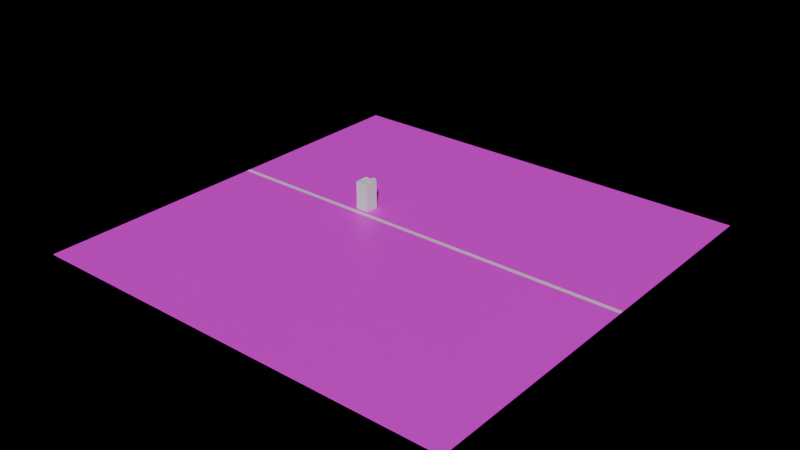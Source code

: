 # Source: test_whiteroom.blend  (saved by Blender 5.0.119; exported with 4.5.12 LTS)
import bpy
from mathutils import Matrix  # noqa: F401  (used for matrix-valued properties, if any)

bpy.ops.wm.read_factory_settings(use_empty=True)
scene = bpy.context.scene
scene.name = 'Scene'

# ---- images (referenced by path relative to the original .blend; pixels are not part of the script)
import os
ASSET_DIR = os.environ.get("B2B_ASSET_DIR", "")  # directory of the original .blend (textures are referenced by path, not embedded)
HERE = os.path.dirname(os.path.abspath(__file__))  # packed textures are extracted next to this script under _unpacked/

def load_image(name, relpath, width, height, colorspace="sRGB"):
    """Load a texture the original file referenced (path relative to the .blend, or extracted next to this script)."""
    p = next((c for c in (os.path.join(HERE, relpath), os.path.join(ASSET_DIR, relpath)) if relpath and os.path.exists(c)), "")
    if p:
        img = bpy.data.images.load(p, check_existing=True)
        img.name = name
    else:  # same state as the original file: an image datablock whose file is absent (Cycles renders it pink)
        img = bpy.data.images.new(name, width, height)
        img.source = "FILE"
        img.filepath = "//" + (relpath or name)
    img.colorspace_settings.name = colorspace
    return img
img_prototype_grid_gray_10_512x512_png = load_image('Prototype_Grid_Gray_10-512x512.png', 'Prototype_Grid_Gray_10-512x512.png', 1024, 1024, 'sRGB')

# ---- materials (node trees are filled in below, after node groups)
mat_material = bpy.data.materials.new('material')
mat_material.use_backface_culling_lightprobe_volume = False
mat_road = bpy.data.materials.new('road')
mat_road.use_backface_culling_lightprobe_volume = False

# ---- material node trees
mat_material.use_nodes = True; mat_material.node_tree.nodes.clear()
_N = mat_material.node_tree.nodes; _L = mat_material.node_tree.links
n0 = _N.new('ShaderNodeOutputMaterial'); n0.name = 'Material Output'; n0.location = (543, 88)
n1 = _N.new('ShaderNodeTexImage'); n1.name = 'Image Texture'; n1.location = (-346, 109)
n1.image = img_prototype_grid_gray_10_512x512_png
n2 = _N.new('ShaderNodeMapping'); n2.name = 'Mapping'; n2.location = (-526, 69)
n3 = _N.new('ShaderNodeTexCoord'); n3.name = 'Texture Coordinate'; n3.location = (-706, 69)
n4 = _N.new('ShaderNodeBsdfPrincipled'); n4.name = 'Principled BSDF'; n4.location = (102, 134)
_L.new(n2.outputs[0], n1.inputs[0])
_L.new(n3.outputs[2], n2.inputs[0])
_L.new(n1.outputs[0], n4.inputs[0])
_L.new(n4.outputs[0], n0.inputs[0])
n0.is_active_output = True
mat_road.use_nodes = True; mat_road.node_tree.nodes.clear()
_N = mat_road.node_tree.nodes; _L = mat_road.node_tree.links
n0 = _N.new('ShaderNodeBsdfPrincipled'); n0.name = 'Principled BSDF'; n0.location = (-200, 100)
n1 = _N.new('ShaderNodeOutputMaterial'); n1.name = 'Material Output'; n1.location = (200, 100)
_L.new(n0.outputs[0], n1.inputs[0])
n1.is_active_output = True

# ---- world
world_world = bpy.data.worlds.new('World'); scene.world = world_world
world_world.use_nodes = True; world_world.node_tree.nodes.clear()
_N = world_world.node_tree.nodes; _L = world_world.node_tree.links
n0 = _N.new('ShaderNodeOutputWorld'); n0.name = 'World Output'; n0.location = (200, 100)
n1 = _N.new('ShaderNodeBackground'); n1.name = 'Background'; n1.location = (-200, 100)
n1.inputs[0].default_value = (0.0, 0.0, 0.0, 1.0)
_L.new(n1.outputs[0], n0.inputs[0])
n0.is_active_output = True
world_world.color = (0.05088, 0.05088, 0.05088)
world_world.sun_shadow_jitter_overblur = 0.0

# ---- meshes
me_cube_003 = bpy.data.meshes.new('Cube.003')
me_cube_003.from_pydata([(-442.5, -442.5, -1.391), (-442.5, -442.5, -0.04558), (-442.5, 442.5, -1.391), (-442.5, 442.5, -0.04558), (442.5, -442.5, -1.391), (442.5, -442.5, -0.04558), (442.5, 442.5, -1.391), (442.5, 442.5, -0.04558), (-442.5, 30.93, -1.391), (-442.5, 30.93, -0.04558), (442.5, 30.93, -1.391), (442.5, 30.93, -0.04558), (-442.5, 40.64, -0.04558), (442.5, 40.64, -1.391), (-442.5, 40.64, -1.391), (442.5, 40.64, -0.04558), (-442.5, 40.17, -1.391), (442.5, 40.17, -0.04558), (-442.5, 40.17, -0.04558), (442.5, 40.17, -1.391), (-442.5, 31.51, -1.391), (442.5, 31.51, -0.04558), (-442.5, 31.51, -0.04558), (442.5, 31.51, -1.391), (442.5, 31.51, 0.332), (442.5, 30.93, 0.332), (-442.5, 30.93, 0.332), (-442.5, 40.17, 0.332), (-442.5, 40.64, 0.332), (442.5, 40.64, 0.332), (442.5, 40.17, 0.332), (-442.5, 31.51, 0.332)], [], [(14, 12, 3, 2), (2, 3, 7, 6), (10, 11, 5, 4), (4, 5, 1, 0), (8, 10, 4, 0), (11, 9, 1, 5), (11, 21, 24, 25), (20, 23, 10, 8), (23, 21, 11, 10), (0, 1, 9, 8), (6, 7, 15, 13), (2, 6, 13, 14), (7, 3, 12, 15), (16, 18, 12, 14), (20, 22, 18, 16), (13, 15, 17, 19), (14, 13, 19, 16), (21, 22, 31, 24), (8, 9, 22, 20), (19, 17, 21, 23), (16, 19, 23, 20), (17, 18, 22, 21), (24, 31, 26, 25), (29, 28, 27, 30), (15, 12, 28, 29), (18, 17, 30, 27), (12, 18, 27, 28), (17, 15, 29, 30), (22, 9, 26, 31), (9, 11, 25, 26)])
me_cube_003.polygons.foreach_set('material_index', [0, 0, 0, 0, 0, 0, 0, 0, 0, 0, 0, 0, 0, 0, 0, 0, 0, 0, 0, 0, 0, 1, 0, 0, 0, 0, 0, 0, 0, 0])
_uv = me_cube_003.uv_layers.new(name='UVMap')
_uv.uv.foreach_set('vector', [0.375, 0.4397, 0.375, 0.4397, 0.375, 3.58, 0.375, 3.58, 20.31, -0.1147, 20.31, -0.1147, 34.87, -0.1089, 34.87, -0.1089, 0.124, -0.03349, 0.124, -0.03366, 0.124, 9.189, 0.124, 9.189, 34.87, 18.62, 34.87, 18.62, 20.31, 11.26, 20.31, 11.26, -7.046, 0.1243, 7.297, 0.1243, 7.297, 7.796, -7.046, 7.796, -28.09, -1.497, 29.08, -1.497, 29.08, 29.08, -28.09, 29.08, 0.124, -0.03366, 0.124, -0.04487, 0.124, -0.04492, 0.124, -0.0337, -7.046, 0.115, 7.297, 0.115, 7.297, 0.1243, -7.046, 0.1243, 0.124, -0.0447, 0.124, -0.04487, 0.124, -0.03366, 0.124, -0.03349, 0.3751, -3.336, 0.375, -3.336, 0.375, 0.3638, 0.375, 0.3638, 0.124, -8.052, 0.124, -8.052, 0.124, -0.2228, 0.124, -0.2226, -7.046, -6.547, 7.297, -6.547, 7.297, -0.03301, -7.046, -0.03301, -28.09, -28.09, 29.08, -28.09, 29.08, -2.125, -28.09, -2.125, 0.375, 0.436, 0.375, 0.436, 0.375, 0.4397, 0.375, 0.4397, 0.375, 0.3683, 0.375, 0.3683, 0.375, 0.436, 0.375, 0.436, 0.124, -0.2226, 0.124, -0.2228, 0.124, -0.2137, 0.124, -0.2135, -7.047, -0.03301, 7.297, -0.03301, 7.297, -0.02542, -7.047, -0.02541, -28.09, 0.3484, 29.08, 0.3484, 29.08, 0.3484, -28.09, 0.3484, 0.375, 0.3638, 0.375, 0.3638, 0.375, 0.3683, 0.375, 0.3683, 0.124, -0.2135, 0.124, -0.2137, 0.124, -0.04487, 0.124, -0.04471, -7.046, -0.02542, 7.297, -0.02542, 7.297, 0.115, -7.046, 0.115, -28.09, -2.094, 29.08, -2.094, 29.08, -1.535, -28.09, -1.535, -28.09, -1.535, 29.08, -1.535, 29.08, -1.497, -28.09, -1.497, -28.09, -2.125, 29.08, -2.125, 29.08, -2.094, -28.09, -2.094, -28.09, -2.026, 29.08, -2.026, 29.08, -2.026, -28.09, -2.026, 29.08, -1.904, -28.09, -1.904, -28.09, -1.904, 29.08, -1.904, 0.375, 0.4397, 0.375, 0.436, 0.375, 0.436, 0.375, 0.4396, 0.124, -0.2137, 0.124, -0.2228, 0.124, -0.2228, 0.124, -0.2137, 0.375, 0.3683, 0.375, 0.3638, 0.375, 0.3638, 0.375, 0.3683, 29.08, 0.498, -28.09, 0.498, -28.09, 0.498, 29.08, 0.498])
me_cube_003.materials.append(mat_material)
me_cube_003.materials.append(mat_road)
me_cube_003.update()
me_cube = bpy.data.meshes.new('Cube')
me_cube.from_pydata([(-17.42, -5.894, -0.04998), (-17.42, -5.894, 70.9), (-17.42, 28.95, -0.04998), (-17.42, 28.95, 70.9), (17.42, -5.894, -0.04998), (17.42, -5.894, 70.9), (17.42, 28.95, -0.04998), (17.42, 28.95, 70.9), (7.533, -5.894, 70.9), (7.533, -5.894, -0.04998), (7.533, 28.95, 70.9), (7.533, 28.95, -0.04998), (15.75, 28.95, 70.9), (15.75, -5.894, -0.04998), (15.75, -5.894, 70.9), (15.75, 28.95, -0.04998), (-17.42, -5.199, -0.04998), (-17.42, -5.199, 70.9), (17.42, -5.199, -0.04998), (17.42, -5.199, 70.9), (7.533, -5.199, 70.9), (7.533, -5.199, -0.04998), (15.75, -5.199, 70.9), (15.75, -5.199, -0.04998), (16.59, 28.95, 70.9), (16.59, -5.894, -0.04998), (16.59, -5.894, 70.9), (16.59, 28.95, -0.04998), (16.59, -5.199, 70.9), (16.59, -5.199, -0.04998), (-16.6, 28.95, -0.04998), (-16.6, -5.894, 70.9), (-16.6, -5.894, -0.04998), (-16.6, 28.95, 70.9), (-16.6, -5.199, -0.04998), (-16.6, -5.199, 70.9), (-17.42, 27.88, 70.9), (17.42, 27.88, -0.04998), (-17.42, 27.88, -0.04998), (17.42, 27.88, 70.9), (7.533, 27.88, 70.9), (7.533, 27.88, -0.04998), (15.75, 27.88, 70.9), (15.75, 27.88, -0.04998), (16.59, 27.88, -0.04998), (16.59, 27.88, 70.9), (-16.6, 27.88, 70.9), (-16.6, 27.88, -0.04998), (-17.42, 27.88, 72.03), (-17.42, 28.95, 72.03), (16.59, 28.95, 72.03), (17.42, 28.95, 72.03), (17.42, -5.199, 72.03), (17.42, -5.894, 72.03), (-16.6, -5.894, 72.03), (-17.42, -5.894, 72.03), (15.75, -5.894, 72.03), (7.533, -5.894, 72.03), (-16.6, 28.95, 72.03), (7.533, 28.95, 72.03), (7.533, -5.199, 72.03), (15.75, 28.95, 72.03), (16.59, -5.894, 72.03), (15.75, -5.199, 72.03), (-17.42, -5.199, 72.03), (17.42, 27.88, 72.03), (16.59, -5.199, 72.03), (-16.6, -5.199, 72.03), (16.59, 27.88, 72.03), (-16.6, 27.88, 72.03), (7.533, 27.88, 72.03), (15.75, 27.88, 72.03), (-17.42, 13.64, -0.04998), (17.42, 13.64, 70.9), (7.533, 13.64, 70.9), (7.533, 13.64, -0.04998), (15.75, 13.64, 70.9), (15.75, 13.64, -0.04998), (16.59, 13.64, -0.04998), (16.59, 13.64, 70.9), (-16.6, 13.64, 70.9), (-16.6, 13.64, -0.04998), (-17.42, 13.64, 70.9), (17.42, 13.64, -0.04998), (17.42, 13.64, 72.03), (16.59, 13.64, 72.03), (-16.6, 13.64, 72.03), (-17.42, 13.64, 72.03), (12.82, 27.88, 70.9), (12.82, 13.64, 70.9), (-17.42, -5.894, 63.99), (-17.42, 28.95, 63.99), (17.42, 28.95, 63.99), (17.42, -5.894, 63.99), (7.533, -5.894, 63.99), (7.533, 28.95, 63.99), (15.75, -5.894, 63.99), (15.75, 28.95, 63.99), (17.42, -5.199, 63.99), (-17.42, -5.199, 63.99), (16.59, -5.894, 63.99), (16.59, 28.95, 63.99), (-16.6, 28.95, 63.99), (-16.6, -5.894, 63.99), (17.42, 27.88, 63.99), (-17.42, 27.88, 63.99), (-17.42, 13.64, 63.99), (17.42, 13.64, 63.99), (-17.42, 28.95, 63.09), (17.42, 28.95, 63.09), (17.42, -5.894, 63.09), (7.533, -5.894, 63.09), (7.533, 28.95, 63.09), (15.75, -5.894, 63.09), (15.75, 28.95, 63.09), (17.42, -5.199, 63.09), (-17.42, -5.199, 63.09), (16.59, -5.894, 63.09), (16.59, 28.95, 63.09), (-16.6, 28.95, 63.09), (-16.6, -5.894, 63.09), (17.42, 27.88, 63.09), (-17.42, 27.88, 63.09), (-17.42, 13.64, 63.09), (17.42, 13.64, 63.09), (-17.42, -5.894, 63.09)], [], [(105, 36, 3, 91), (101, 24, 7, 92), (98, 19, 5, 93), (103, 31, 1, 90), (29, 18, 4, 25), (17, 1, 55, 64), (10, 33, 58, 59), (34, 21, 9, 32), (96, 14, 8, 94), (102, 33, 10, 95), (100, 26, 14, 96), (79, 28, 66, 85), (21, 23, 13, 9), (95, 10, 12, 97), (75, 77, 23, 21), (79, 76, 22, 28), (81, 75, 21, 34), (76, 74, 20, 22), (40, 42, 71, 70), (78, 83, 18, 29), (107, 73, 19, 98), (90, 1, 17, 99), (77, 78, 29, 23), (12, 10, 59, 61), (31, 8, 57, 54), (93, 5, 26, 100), (23, 29, 25, 13), (97, 12, 24, 101), (74, 80, 35, 20), (72, 81, 34, 16), (91, 3, 33, 102), (16, 34, 32, 0), (7, 24, 50, 51), (94, 8, 31, 103), (2, 30, 47, 38), (8, 14, 56, 57), (39, 7, 51, 65), (15, 27, 44, 43), (92, 7, 39, 104), (27, 6, 37, 44), (1, 31, 54, 55), (28, 22, 63, 66), (30, 11, 41, 47), (20, 35, 67, 60), (11, 15, 43, 41), (106, 82, 36, 105), (67, 64, 55, 54), (63, 60, 57, 56), (66, 63, 56, 62), (86, 87, 64, 67), (84, 85, 66, 52), (52, 66, 62, 53), (60, 67, 54, 57), (59, 58, 69, 70), (51, 50, 68, 65), (58, 49, 48, 69), (61, 59, 70, 71), (50, 61, 71, 68), (46, 40, 70, 69), (24, 12, 61, 50), (33, 3, 49, 58), (14, 26, 62, 56), (42, 45, 68, 71), (5, 19, 52, 53), (82, 17, 64, 87), (73, 39, 65, 84), (26, 5, 53, 62), (22, 20, 60, 63), (3, 36, 48, 49), (80, 46, 69, 86), (35, 80, 86, 67), (19, 73, 84, 52), (36, 82, 87, 48), (65, 68, 85, 84), (69, 48, 87, 86), (99, 17, 82, 106), (38, 47, 81, 72), (40, 46, 80, 74), (43, 44, 78, 77), (104, 39, 73, 107), (44, 37, 83, 78), (47, 41, 75, 81), (45, 42, 76, 79), (41, 43, 77, 75), (45, 79, 85, 68), (40, 74, 89, 88), (121, 104, 107, 124), (116, 99, 106, 123), (123, 106, 105, 122), (109, 92, 104, 121), (111, 94, 103, 120), (108, 91, 102, 119), (114, 97, 101, 118), (110, 93, 100, 117), (125, 90, 99, 116), (124, 107, 98, 115), (112, 95, 97, 114), (117, 100, 96, 113), (119, 102, 95, 112), (113, 96, 94, 111), (120, 103, 90, 125), (115, 98, 93, 110), (118, 101, 92, 109), (122, 105, 91, 108), (38, 122, 108, 2), (27, 118, 109, 6), (18, 115, 110, 4), (32, 120, 125, 0), (13, 113, 111, 9), (30, 119, 112, 11), (25, 117, 113, 13), (11, 112, 114, 15), (83, 124, 115, 18), (0, 125, 116, 16), (4, 110, 117, 25), (15, 114, 118, 27), (2, 108, 119, 30), (9, 111, 120, 32), (6, 109, 121, 37), (72, 123, 122, 38), (16, 116, 123, 72), (37, 121, 124, 83), (122, 123, 116, 125, 120, 111, 113, 117, 110, 115, 124, 121, 109, 118, 114, 112, 119, 108), (104, 92, 101, 97, 95, 102, 91, 105, 106, 99, 90, 103, 94, 96, 100, 93, 98, 107)])
_uv = me_cube.uv_layers.new(name='UVMap')
_uv.uv.foreach_set('vector', [8.498, 3.61, 9.362, 3.61, 9.362, 3.744, 8.498, 3.744, 8.498, 2.448, 9.362, 2.448, 9.362, 2.553, 8.498, 2.553, 8.498, 1.275, 9.362, 1.275, 9.362, 1.362, 8.498, 1.362, 8.498, 2.95, 9.362, 2.95, 9.362, 3.053, 8.498, 3.053, 2.323, 1.275, 2.428, 1.275, 2.428, 1.362, 2.323, 1.362, 9.362, -0.5249, 9.362, -0.6117, 9.504, -0.6117, 9.504, -0.5249, 9.362, 1.317, 9.362, -1.7, 9.504, -1.7, 9.504, 1.317, -1.825, 1.275, 1.192, 1.275, 1.192, 1.362, -1.825, 1.362, 8.498, -1.093, 9.362, -1.093, 9.362, -0.06665, 8.498, -0.06665, 8.498, -1.7, 9.362, -1.7, 9.362, 1.317, 8.498, 1.317, 8.498, -1.198, 9.362, -1.198, 9.362, -1.093, 8.498, -1.093, -1.323, -1.081, -1.323, 1.275, -1.323, 1.275, -1.323, -1.081, 1.192, 1.275, 2.218, 1.275, 2.218, 1.362, 1.192, 1.362, 8.498, 1.317, 9.362, 1.317, 9.362, 2.343, 8.498, 2.343, 1.192, -1.081, 2.218, -1.081, 2.218, 1.275, 1.192, 1.275, -1.323, -1.081, -1.218, -1.081, -1.218, 1.275, -1.323, 1.275, -1.825, -1.081, 1.192, -1.081, 1.192, 1.275, -1.825, 1.275, -1.218, -1.081, -0.1916, -1.081, -0.1916, 1.275, -1.218, 1.275, -0.1916, -2.86, -1.218, -2.86, -1.218, -2.86, -0.1916, -2.86, 2.323, -1.081, 2.428, -1.081, 2.428, 1.275, 2.323, 1.275, 8.498, -1.081, 9.362, -1.081, 9.362, 1.275, 8.498, 1.275, 8.498, -0.6117, 9.362, -0.6117, 9.362, -0.5249, 8.498, -0.5249, 2.218, -1.081, 2.323, -1.081, 2.323, 1.275, 2.218, 1.275, 9.362, 2.343, 9.362, 1.317, 9.504, 1.317, 9.504, 2.343, 9.362, 2.95, 9.362, -0.06665, 9.504, -0.06665, 9.504, 2.95, 8.498, -1.303, 9.362, -1.303, 9.362, -1.198, 8.498, -1.198, 2.218, 1.275, 2.323, 1.275, 2.323, 1.362, 2.218, 1.362, 8.498, 2.343, 9.362, 2.343, 9.362, 2.448, 8.498, 2.448, -0.1916, -1.081, 2.825, -1.081, 2.825, 1.275, -0.1916, 1.275, -1.928, -1.081, -1.825, -1.081, -1.825, 1.275, -1.928, 1.275, 8.498, -1.803, 9.362, -1.803, 9.362, -1.7, 8.498, -1.7, -1.928, 1.275, -1.825, 1.275, -1.825, 1.362, -1.928, 1.362, 9.362, 2.553, 9.362, 2.448, 9.504, 2.448, 9.504, 2.553, 8.498, -0.06665, 9.362, -0.06665, 9.362, 2.95, 8.498, 2.95, -1.928, -2.994, -1.825, -2.994, -1.825, -2.86, -1.928, -2.86, 9.362, -0.06665, 9.362, -1.093, 9.504, -1.093, 9.504, -0.06665, 9.362, -2.86, 9.362, -2.994, 9.504, -2.994, 9.504, -2.86, 2.218, -2.994, 2.323, -2.994, 2.323, -2.86, 2.218, -2.86, 8.498, -2.994, 9.362, -2.994, 9.362, -2.86, 8.498, -2.86, 2.323, -2.994, 2.428, -2.994, 2.428, -2.86, 2.323, -2.86, 9.362, 3.053, 9.362, 2.95, 9.504, 2.95, 9.504, 3.053, -1.323, 1.275, -1.218, 1.275, -1.218, 1.275, -1.323, 1.275, -1.825, -2.994, 1.192, -2.994, 1.192, -2.86, -1.825, -2.86, -0.1916, 1.275, 2.825, 1.275, 2.825, 1.275, -0.1916, 1.275, 1.192, -2.994, 2.218, -2.994, 2.218, -2.86, 1.192, -2.86, 8.498, 1.831, 9.362, 1.831, 9.362, 3.61, 8.498, 3.61, 2.825, 1.275, 2.928, 1.275, 2.928, 1.362, 2.825, 1.362, -1.218, 1.275, -0.1916, 1.275, -0.1916, 1.362, -1.218, 1.362, -1.323, 1.275, -1.218, 1.275, -1.218, 1.362, -1.323, 1.362, 2.825, -1.081, 2.928, -1.081, 2.928, 1.275, 2.825, 1.275, -1.428, -1.081, -1.323, -1.081, -1.323, 1.275, -1.428, 1.275, -1.428, 1.275, -1.323, 1.275, -1.323, 1.362, -1.428, 1.362, -0.1916, 1.275, 2.825, 1.275, 2.825, 1.362, -0.1916, 1.362, -0.1916, -2.994, 2.825, -2.994, 2.825, -2.86, -0.1916, -2.86, -1.428, -2.994, -1.323, -2.994, -1.323, -2.86, -1.428, -2.86, 2.825, -2.994, 2.928, -2.994, 2.928, -2.86, 2.825, -2.86, -1.218, -2.994, -0.1916, -2.994, -0.1916, -2.86, -1.218, -2.86, -1.323, -2.994, -1.218, -2.994, -1.218, -2.86, -1.323, -2.86, 2.825, -2.86, -0.1916, -2.86, -0.1916, -2.86, 2.825, -2.86, 9.362, 2.448, 9.362, 2.343, 9.504, 2.343, 9.504, 2.448, 9.362, -1.7, 9.362, -1.803, 9.504, -1.803, 9.504, -1.7, 9.362, -1.093, 9.362, -1.198, 9.504, -1.198, 9.504, -1.093, -1.218, -2.86, -1.323, -2.86, -1.323, -2.86, -1.218, -2.86, 9.362, 1.362, 9.362, 1.275, 9.504, 1.275, 9.504, 1.362, 9.362, 1.831, 9.362, -0.5249, 9.504, -0.5249, 9.504, 1.831, 9.362, -1.081, 9.362, -2.86, 9.504, -2.86, 9.504, -1.081, 9.362, -1.198, 9.362, -1.303, 9.504, -1.303, 9.504, -1.198, -1.218, 1.275, -0.1916, 1.275, -0.1916, 1.275, -1.218, 1.275, 9.362, 3.744, 9.362, 3.61, 9.504, 3.61, 9.504, 3.744, 2.825, -1.081, 2.825, -2.86, 2.825, -2.86, 2.825, -1.081, 2.825, 1.275, 2.825, -1.081, 2.825, -1.081, 2.825, 1.275, 9.362, 1.275, 9.362, -1.081, 9.504, -1.081, 9.504, 1.275, 9.362, 3.61, 9.362, 1.831, 9.504, 1.831, 9.504, 3.61, -1.428, -2.86, -1.323, -2.86, -1.323, -1.081, -1.428, -1.081, 2.825, -2.86, 2.928, -2.86, 2.928, -1.081, 2.825, -1.081, 8.498, -0.5249, 9.362, -0.5249, 9.362, 1.831, 8.498, 1.831, -1.928, -2.86, -1.825, -2.86, -1.825, -1.081, -1.928, -1.081, -0.1916, -2.86, 2.825, -2.86, 2.825, -1.081, -0.1916, -1.081, 2.218, -2.86, 2.323, -2.86, 2.323, -1.081, 2.218, -1.081, 8.498, -2.86, 9.362, -2.86, 9.362, -1.081, 8.498, -1.081, 2.323, -2.86, 2.428, -2.86, 2.428, -1.081, 2.323, -1.081, -1.825, -2.86, 1.192, -2.86, 1.192, -1.081, -1.825, -1.081, -1.323, -2.86, -1.218, -2.86, -1.218, -1.081, -1.323, -1.081, 1.192, -2.86, 2.218, -2.86, 2.218, -1.081, 1.192, -1.081, -1.323, -2.86, -1.323, -1.081, -1.323, -1.081, -1.323, -2.86, -0.1916, -2.86, -0.1916, -1.081, -0.8523, -1.081, -0.8523, -2.86, 8.386, -2.86, 8.498, -2.86, 8.498, -1.081, 8.386, -1.081, 8.386, -0.5249, 8.498, -0.5249, 8.498, 1.831, 8.386, 1.831, 8.386, 1.831, 8.498, 1.831, 8.498, 3.61, 8.386, 3.61, 8.386, -2.994, 8.498, -2.994, 8.498, -2.86, 8.386, -2.86, 8.386, -0.06665, 8.498, -0.06665, 8.498, 2.95, 8.386, 2.95, 8.386, -1.803, 8.498, -1.803, 8.498, -1.7, 8.386, -1.7, 8.386, 2.343, 8.498, 2.343, 8.498, 2.448, 8.386, 2.448, 8.386, -1.303, 8.498, -1.303, 8.498, -1.198, 8.386, -1.198, 8.386, -0.6117, 8.498, -0.6117, 8.498, -0.5249, 8.386, -0.5249, 8.386, -1.081, 8.498, -1.081, 8.498, 1.275, 8.386, 1.275, 8.386, 1.317, 8.498, 1.317, 8.498, 2.343, 8.386, 2.343, 8.386, -1.198, 8.498, -1.198, 8.498, -1.093, 8.386, -1.093, 8.386, -1.7, 8.498, -1.7, 8.498, 1.317, 8.386, 1.317, 8.386, -1.093, 8.498, -1.093, 8.498, -0.06665, 8.386, -0.06665, 8.386, 2.95, 8.498, 2.95, 8.498, 3.053, 8.386, 3.053, 8.386, 1.275, 8.498, 1.275, 8.498, 1.362, 8.386, 1.362, 8.386, 2.448, 8.498, 2.448, 8.498, 2.553, 8.386, 2.553, 8.386, 3.61, 8.498, 3.61, 8.498, 3.744, 8.386, 3.744, 0.4938, 3.61, 8.386, 3.61, 8.386, 3.744, 0.4938, 3.744, 0.4938, 2.448, 8.386, 2.448, 8.386, 2.553, 0.4938, 2.553, 0.4938, 1.275, 8.386, 1.275, 8.386, 1.362, 0.4938, 1.362, 0.4938, 2.95, 8.386, 2.95, 8.386, 3.053, 0.4938, 3.053, 0.4938, -1.093, 8.386, -1.093, 8.386, -0.06665, 0.4938, -0.06665, 0.4938, -1.7, 8.386, -1.7, 8.386, 1.317, 0.4938, 1.317, 0.4938, -1.198, 8.386, -1.198, 8.386, -1.093, 0.4938, -1.093, 0.4938, 1.317, 8.386, 1.317, 8.386, 2.343, 0.4938, 2.343, 0.4938, -1.081, 8.386, -1.081, 8.386, 1.275, 0.4938, 1.275, 0.4938, -0.6117, 8.386, -0.6117, 8.386, -0.5249, 0.4938, -0.5249, 0.4938, -1.303, 8.386, -1.303, 8.386, -1.198, 0.4938, -1.198, 0.4938, 2.343, 8.386, 2.343, 8.386, 2.448, 0.4938, 2.448, 0.4938, -1.803, 8.386, -1.803, 8.386, -1.7, 0.4938, -1.7, 0.4938, -0.06665, 8.386, -0.06665, 8.386, 2.95, 0.4938, 2.95, 0.4938, -2.994, 8.386, -2.994, 8.386, -2.86, 0.4938, -2.86, 0.4938, 1.831, 8.386, 1.831, 8.386, 3.61, 0.4938, 3.61, 0.4938, -0.5249, 8.386, -0.5249, 8.386, 1.831, 0.4938, 1.831, 0.4938, -2.86, 8.386, -2.86, 8.386, -1.081, 0.4938, -1.081, 0.0, 0.0, 0.0, 0.0, 0.0, 0.0, 0.0, 0.0, 0.0, 0.0, 0.0, 0.0, 0.0, 0.0, 0.0, 0.0, 0.0, 0.0, 0.0, 0.0, 0.0, 0.0, 0.0, 0.0, 0.0, 0.0, 0.0, 0.0, 0.0, 0.0, 0.0, 0.0, 0.0, 0.0, 0.0, 0.0, 0.0, 0.0, 0.0, 0.0, 0.0, 0.0, 0.0, 0.0, 0.0, 0.0, 0.0, 0.0, 0.0, 0.0, 0.0, 0.0, 0.0, 0.0, 0.0, 0.0, 0.0, 0.0, 0.0, 0.0, 0.0, 0.0, 0.0, 0.0, 0.0, 0.0, 0.0, 0.0, 0.0, 0.0, 0.0, 0.0])
me_cube.update()
me_cube_006 = bpy.data.meshes.new('Cube.006')
me_cube_006.from_pydata([(15.75, 27.88, 70.9), (15.75, 27.88, 77.12), (15.75, 13.64, 77.12), (7.533, 27.88, 77.12), (7.533, 13.64, 77.12), (16.28, 28.8, 77.12), (16.28, 12.72, 77.12), (7.0, 28.8, 77.12), (7.0, 12.72, 77.12), (7.533, 13.64, 77.58), (7.533, 27.88, 77.58), (15.75, 27.88, 77.58), (15.75, 13.64, 77.58), (7.0, 12.72, 77.58), (7.0, 28.8, 77.58), (16.28, 28.8, 77.58), (16.28, 12.72, 77.58), (12.85, 27.88, 70.9), (12.85, 27.88, 77.12), (12.85, 13.64, 77.12), (13.01, 28.8, 77.12), (13.01, 12.72, 77.12), (12.85, 27.88, 77.58), (12.85, 13.64, 77.58), (13.01, 28.8, 77.58), (13.01, 12.72, 77.58), (15.75, 23.88, 70.9), (7.533, 23.88, 77.12), (15.75, 23.88, 77.12), (7.0, 24.28, 77.12), (16.28, 24.28, 77.12), (7.533, 23.88, 77.58), (15.75, 23.88, 77.58), (7.0, 24.28, 77.58), (16.28, 24.28, 77.58), (12.85, 23.88, 70.9), (8.082, 27.88, 77.12), (8.082, 13.64, 77.12), (7.62, 28.8, 77.12), (7.62, 12.72, 77.12), (8.082, 27.88, 77.58), (8.082, 13.64, 77.58), (7.62, 28.8, 77.58), (7.62, 12.72, 77.58), (7.62, 24.28, 77.12), (9.857, 27.88, 77.12), (9.857, 13.64, 77.12), (9.626, 28.8, 77.12), (9.626, 12.72, 77.12), (9.857, 27.88, 77.58), (9.857, 13.64, 77.58), (9.626, 28.8, 77.58), (9.626, 12.72, 77.58), (15.75, 8.37, 63.96), (12.85, 8.37, 63.96)], [], [(19, 23, 12, 2), (36, 40, 10, 3), (20, 24, 15, 5), (39, 43, 13, 8), (32, 34, 15, 11), (31, 33, 13, 9), (40, 42, 14, 10), (23, 25, 16, 12), (30, 34, 16, 6), (29, 33, 14, 7), (28, 32, 11, 1), (27, 31, 9, 4), (50, 52, 25, 23), (11, 15, 24, 22), (6, 16, 25, 21), (47, 51, 24, 20), (1, 11, 22, 18), (46, 50, 23, 19), (17, 35, 26, 0), (3, 10, 31, 27), (2, 12, 32, 28), (8, 13, 33, 29), (5, 15, 34, 30), (10, 14, 33, 31), (12, 16, 34, 32), (8, 29, 44, 39), (4, 9, 41, 37), (29, 7, 38, 44), (7, 14, 42, 38), (9, 13, 43, 41), (49, 51, 42, 40), (48, 52, 43, 39), (45, 49, 40, 36), (18, 22, 49, 45), (21, 25, 52, 48), (22, 24, 51, 49), (37, 41, 50, 46), (38, 42, 51, 47), (41, 43, 52, 50), (35, 54, 53, 26)])
_uv = me_cube_006.uv_layers.new(name='UVMap')
_uv.uv.foreach_set('vector', [-0.8563, -1.081, -0.8563, -1.081, -1.218, -1.081, -1.218, -1.081, -0.2603, -2.86, -0.2603, -2.86, -0.1916, -2.86, -0.1916, -2.86, -0.8759, -2.975, -0.8759, -2.975, -1.285, -2.975, -1.285, -2.975, -0.2026, -0.9651, -0.2026, -0.9651, -0.125, -0.9651, -0.125, -0.9651, -1.218, -2.36, -1.218, -2.41, -1.218, -2.975, -1.218, -2.86, -0.1916, -2.36, -0.1916, -2.41, -0.1916, -0.9651, -0.1916, -1.081, -0.2603, -2.86, -0.2026, -2.86, -0.125, -2.86, -0.1916, -2.86, -0.8563, -1.081, -0.8759, -1.081, -1.285, -1.081, -1.218, -1.081, -1.285, -2.41, -1.285, -2.41, -1.285, -0.9651, -1.285, -0.9651, -0.125, -2.41, -0.125, -2.41, -0.125, -2.975, -0.125, -2.975, -1.218, -2.36, -1.218, -2.36, -1.218, -2.86, -1.218, -2.86, -0.1916, -2.36, -0.1916, -2.36, -0.1916, -1.081, -0.1916, -1.081, -0.4821, -1.081, -0.4532, -1.081, -0.8759, -1.081, -0.8563, -1.081, -1.218, -2.86, -1.285, -2.86, -0.8759, -2.86, -0.8563, -2.86, -1.285, -0.9651, -1.285, -0.9651, -0.8759, -0.9651, -0.8759, -0.9651, -0.4532, -2.975, -0.4532, -2.975, -0.8759, -2.975, -0.8759, -2.975, -1.218, -2.86, -1.218, -2.86, -0.8563, -2.86, -0.8563, -2.86, -0.4821, -1.081, -0.4821, -1.081, -0.8563, -1.081, -0.8563, -1.081, -0.8563, -2.86, -0.8563, -2.36, -1.218, -2.36, -1.218, -2.86, -0.1916, -2.86, -0.1916, -2.86, -0.1916, -2.36, -0.1916, -2.36, -1.218, -1.081, -1.218, -1.081, -1.218, -2.36, -1.218, -2.36, -0.125, -0.9651, -0.125, -0.9651, -0.125, -2.41, -0.125, -2.41, -1.285, -2.975, -1.285, -2.975, -1.285, -2.41, -1.285, -2.41, -0.1916, -2.86, -0.1916, -2.975, -0.1916, -2.41, -0.1916, -2.36, -1.218, -1.081, -1.218, -0.9651, -1.218, -2.41, -1.218, -2.36, -0.125, -0.9651, -0.125, -2.41, -0.2026, -2.41, -0.2026, -0.9651, -0.1916, -1.081, -0.1916, -1.081, -0.2603, -1.081, -0.2603, -1.081, -0.125, -2.41, -0.125, -2.975, -0.2026, -2.975, -0.2026, -2.41, -0.125, -2.975, -0.125, -2.975, -0.2026, -2.975, -0.2026, -2.975, -0.1916, -1.081, -0.125, -1.081, -0.2026, -1.081, -0.2603, -1.081, -0.4821, -2.86, -0.4532, -2.86, -0.2026, -2.86, -0.2603, -2.86, -0.4532, -0.9651, -0.4532, -0.9651, -0.2026, -0.9651, -0.2026, -0.9651, -0.4821, -2.86, -0.4821, -2.86, -0.2603, -2.86, -0.2603, -2.86, -0.8563, -2.86, -0.8563, -2.86, -0.4821, -2.86, -0.4821, -2.86, -0.8759, -0.9651, -0.8759, -0.9651, -0.4532, -0.9651, -0.4532, -0.9651, -0.8563, -2.86, -0.8759, -2.86, -0.4532, -2.86, -0.4821, -2.86, -0.2603, -1.081, -0.2603, -1.081, -0.4821, -1.081, -0.4821, -1.081, -0.2026, -2.975, -0.2026, -2.975, -0.4532, -2.975, -0.4532, -2.975, -0.2603, -1.081, -0.2026, -1.081, -0.4532, -1.081, -0.4821, -1.081, -0.8563, -2.36, -0.8563, -0.7253, -1.218, -0.7253, -1.218, -2.36])
me_cube_006.update()
me_cube_001 = bpy.data.meshes.new('Cube.001')
me_cube_001.from_pydata([(7.533, 27.88, 70.9), (15.75, 27.88, 70.9), (7.533, 13.64, 70.9), (15.75, 13.64, 70.9), (15.75, 27.88, 77.12), (15.75, 13.64, 77.12), (7.533, 27.88, 77.12), (7.533, 13.64, 77.12), (15.75, 13.64, 74.07), (15.75, 27.88, 74.07), (7.533, 27.88, 74.07), (7.533, 13.64, 74.07), (12.85, 13.64, 77.12), (12.85, 27.88, 70.9), (12.85, 13.64, 74.07), (12.85, 27.88, 74.07), (12.85, 13.64, 70.9), (12.84, 23.88, 77.12), (7.533, 23.88, 70.9), (15.75, 23.88, 70.9), (7.533, 23.88, 77.12), (15.75, 23.88, 77.12), (15.75, 23.88, 74.07), (7.533, 23.88, 74.07), (8.095, 23.88, 77.12), (8.082, 13.64, 74.07), (8.082, 13.64, 70.9), (8.082, 27.88, 70.9), (8.089, 27.88, 77.12), (8.089, 13.64, 77.12), (8.082, 27.88, 74.07), (9.832, 23.88, 77.12), (9.857, 27.88, 70.9), (9.857, 27.88, 74.07), (9.844, 13.64, 77.12), (12.85, 27.88, 77.12), (9.857, 13.64, 74.07), (9.857, 13.64, 70.9), (9.844, 27.88, 77.12)], [], [(23, 11, 7, 20), (30, 10, 6, 28), (22, 9, 4, 21), (19, 1, 9, 22), (27, 0, 10, 30), (18, 2, 11, 23), (25, 11, 2, 26), (14, 8, 5, 12), (17, 31, 34, 12), (17, 21, 4, 35), (36, 14, 12, 34), (8, 14, 16, 3), (1, 13, 15, 9), (9, 15, 35, 4), (20, 24, 28, 6), (31, 24, 29, 34), (0, 18, 23, 10), (3, 19, 22, 8), (8, 22, 21, 5), (10, 23, 20, 6), (11, 25, 29, 7), (32, 27, 30, 33), (33, 30, 28, 38), (15, 33, 38, 35), (13, 32, 33, 15), (14, 36, 37, 16), (24, 31, 38, 28), (25, 36, 34, 29), (24, 20, 7, 29), (31, 17, 35, 38), (21, 17, 12, 5)])
_uv = me_cube_001.uv_layers.new(name='UVMap')
_uv.uv.foreach_set('vector', [-0.1916, -2.36, -0.1916, -1.081, -0.1916, -1.081, -0.1916, -2.36, -0.2603, -2.86, -0.1916, -2.86, -0.1916, -2.86, -0.2603, -2.86, -1.218, -2.36, -1.218, -2.86, -1.218, -2.86, -1.218, -2.36, -1.218, -2.36, -1.218, -2.86, -1.218, -2.86, -1.218, -2.36, -0.2603, -2.86, -0.1916, -2.86, -0.1916, -2.86, -0.2603, -2.86, -0.1916, -2.36, -0.1916, -1.081, -0.1916, -1.081, -0.1916, -2.36, -0.2603, -1.081, -0.1916, -1.081, -0.1916, -1.081, -0.2603, -1.081, -0.8563, -1.081, -1.218, -1.081, -1.218, -1.081, -0.8563, -1.081, -0.855, -2.36, -0.479, -2.36, -0.479, -1.081, -0.855, -1.081, -0.855, -2.36, -1.218, -2.36, -1.218, -2.86, -0.855, -2.86, -0.4821, -1.081, -0.8563, -1.081, -0.8563, -1.081, -0.4821, -1.081, -1.218, -1.081, -0.8563, -1.081, -0.8563, -1.081, -1.218, -1.081, -1.218, -2.86, -0.8563, -2.86, -0.8563, -2.86, -1.218, -2.86, -1.218, -2.86, -0.8563, -2.86, -0.8563, -2.86, -1.218, -2.86, -0.1916, -2.36, -0.2619, -2.36, -0.2619, -2.86, -0.1916, -2.86, -0.479, -2.36, -0.2619, -2.36, -0.2619, -1.081, -0.479, -1.081, -0.1916, -2.86, -0.1916, -2.36, -0.1916, -2.36, -0.1916, -2.86, -1.218, -1.081, -1.218, -2.36, -1.218, -2.36, -1.218, -1.081, -1.218, -1.081, -1.218, -2.36, -1.218, -2.36, -1.218, -1.081, -0.1916, -2.86, -0.1916, -2.36, -0.1916, -2.36, -0.1916, -2.86, -0.1916, -1.081, -0.2603, -1.081, -0.2603, -1.081, -0.1916, -1.081, -0.4821, -2.86, -0.2603, -2.86, -0.2603, -2.86, -0.4821, -2.86, -0.4821, -2.86, -0.2603, -2.86, -0.2603, -2.86, -0.4821, -2.86, -0.8563, -2.86, -0.4821, -2.86, -0.4821, -2.86, -0.8563, -2.86, -0.8563, -2.86, -0.4821, -2.86, -0.4821, -2.86, -0.8563, -2.86, -0.8563, -1.081, -0.4821, -1.081, -0.4821, -1.081, -0.8563, -1.081, -0.2619, -2.36, -0.479, -2.36, -0.479, -2.86, -0.2619, -2.86, -0.2603, -1.081, -0.4821, -1.081, -0.4821, -1.081, -0.2603, -1.081, -0.2619, -2.36, -0.1916, -2.36, -0.1916, -1.081, -0.2619, -1.081, -0.479, -2.36, -0.855, -2.36, -0.855, -2.86, -0.479, -2.86, -1.218, -2.36, -0.855, -2.36, -0.855, -1.081, -1.218, -1.081])
me_cube_001.update()

# ---- objects
ob_ground__col = bpy.data.objects.new('ground -col', me_cube_003)
ob_cube___col = bpy.data.objects.new('Cube --col', me_cube)
ob_top_side_roof___col = bpy.data.objects.new('top_side_roof --col', me_cube_006)
ob_top_side___col = bpy.data.objects.new('top_side --col', me_cube_001)

# ---- transforms, parenting, visibility, modifiers, constraints
ob_ground__col.location = (0.0, 0.0, 0.03785)
ob_cube___col.location = (-134.7, 51.73, 0.004509)
ob_cube___col.scale = (0.7911, 0.7911, 0.7911)
_m = ob_cube___col.modifiers.new('Solidify', 'SOLIDIFY')
_m.thickness = 0.38
ob_top_side_roof___col.location = (-134.7, 51.73, 0.004509)
ob_top_side_roof___col.scale = (0.7911, 0.7911, 0.7911)
ob_top_side___col.location = (-134.7, 51.73, 0.004509)
ob_top_side___col.scale = (0.7911, 0.7911, 0.7911)
_m = ob_top_side___col.modifiers.new('Solidify', 'SOLIDIFY')
_m.thickness = 0.156

# ---- collection membership
scene.collection.objects.link(ob_ground__col)
scene.collection.objects.link(ob_cube___col)
scene.collection.objects.link(ob_top_side_roof___col)
scene.collection.objects.link(ob_top_side___col)

# ---- scene / render settings (as saved in the file)
scene.frame_start = 1; scene.frame_end = 250; scene.frame_set(1)
scene.render.engine = 'BLENDER_EEVEE_NEXT'
scene.render.bake_bias = 0.0
scene.render.bake_samples = 0
scene.cycles.sampling_pattern = 'TABULATED_SOBOL'
scene.eevee.use_volume_custom_range = False
bpy.context.view_layer.update()

# ---- added for rendering (the .blend has no active camera and no usable light): camera, sun
cam_auto = bpy.data.cameras.new('AutoCamera')
cam_auto.lens = 50.0
cam_auto.sensor_width = 36.0
cam_auto.clip_end = 20348.1
ob_auto_camera = bpy.data.objects.new('AutoCamera', cam_auto)
scene.collection.objects.link(ob_auto_camera)
ob_auto_camera.location = (1159.48, -1391.28, 957.567)
ob_auto_camera.rotation_euler = (1.09748, -7.21219e-08, 0.694738)
scene.camera = ob_auto_camera
light_auto_sun = bpy.data.lights.new('AutoSun', 'SUN')
light_auto_sun.energy = 3.0
light_auto_sun.angle = 0.0523599
ob_auto_sun = bpy.data.objects.new('AutoSun', light_auto_sun)
scene.collection.objects.link(ob_auto_sun)
ob_auto_sun.rotation_euler = (0.872665, 0.174533, 0.523599)
bpy.context.view_layer.update()
